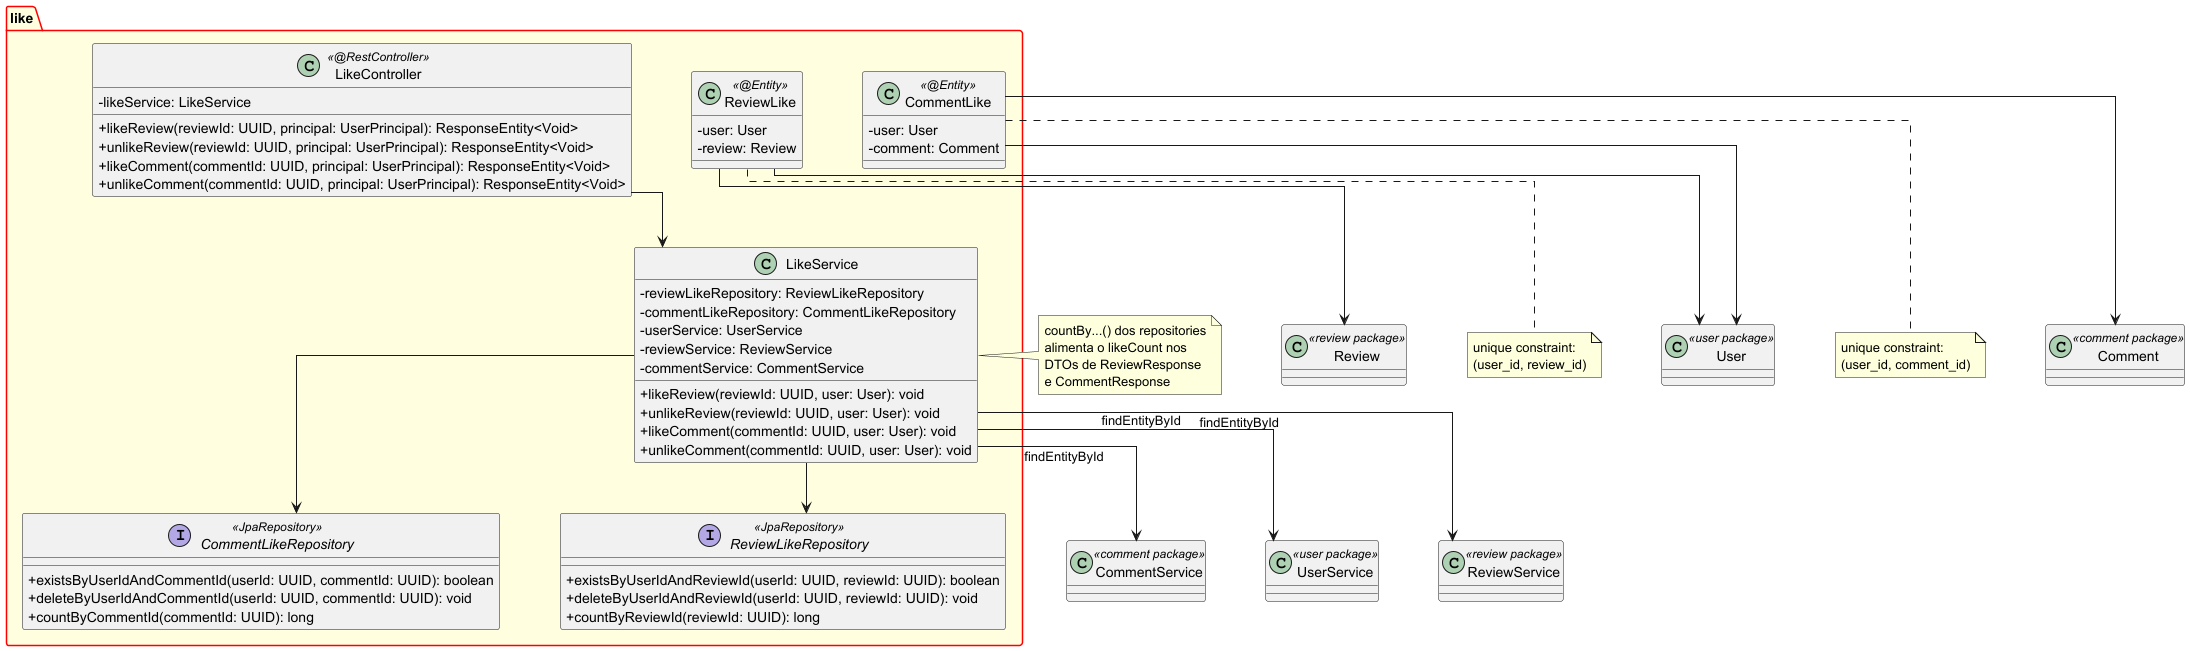

The diagram above was rendered by PlantUML. Its source (embedded in the PNG):
@startuml 07 - Package: like

skinparam classAttributeIconSize 0
skinparam linetype ortho
skinparam packageBackgroundColor LightYellow
skinparam packageBorderColor Red
skinparam nodesep 60
skinparam ranksep 50

package "like" {
  class ReviewLike << @Entity >> {
    - user: User
    - review: Review
  }

  class CommentLike << @Entity >> {
    - user: User
    - comment: Comment
  }

  class LikeController << @RestController >> {
    - likeService: LikeService
    + likeReview(reviewId: UUID, principal: UserPrincipal): ResponseEntity<Void>
    + unlikeReview(reviewId: UUID, principal: UserPrincipal): ResponseEntity<Void>
    + likeComment(commentId: UUID, principal: UserPrincipal): ResponseEntity<Void>
    + unlikeComment(commentId: UUID, principal: UserPrincipal): ResponseEntity<Void>
  }

  class LikeService {
    - reviewLikeRepository: ReviewLikeRepository
    - commentLikeRepository: CommentLikeRepository
    - userService: UserService
    - reviewService: ReviewService
    - commentService: CommentService
    + likeReview(reviewId: UUID, user: User): void
    + unlikeReview(reviewId: UUID, user: User): void
    + likeComment(commentId: UUID, user: User): void
    + unlikeComment(commentId: UUID, user: User): void
  }

  interface ReviewLikeRepository << JpaRepository >> {
    + existsByUserIdAndReviewId(userId: UUID, reviewId: UUID): boolean
    + deleteByUserIdAndReviewId(userId: UUID, reviewId: UUID): void
    + countByReviewId(reviewId: UUID): long
  }

  interface CommentLikeRepository << JpaRepository >> {
    + existsByUserIdAndCommentId(userId: UUID, commentId: UUID): boolean
    + deleteByUserIdAndCommentId(userId: UUID, commentId: UUID): void
    + countByCommentId(commentId: UUID): long
  }
}

' External references
class UserService << user package >>
class ReviewService << review package >>
class CommentService << comment package >>
class User << user package >>
class Review << review package >>
class Comment << comment package >>

ReviewLike --> User
ReviewLike --> Review
CommentLike --> User
CommentLike --> Comment

LikeController --> LikeService
LikeService --> ReviewLikeRepository
LikeService --> CommentLikeRepository
LikeService --> UserService : findEntityById
LikeService --> ReviewService : findEntityById
LikeService --> CommentService : findEntityById

note bottom of ReviewLike
  unique constraint:
  (user_id, review_id)
end note

note bottom of CommentLike
  unique constraint:
  (user_id, comment_id)
end note

note right of LikeService
  countBy...() dos repositories
  alimenta o likeCount nos
  DTOs de ReviewResponse
  e CommentResponse
end note

@enduml